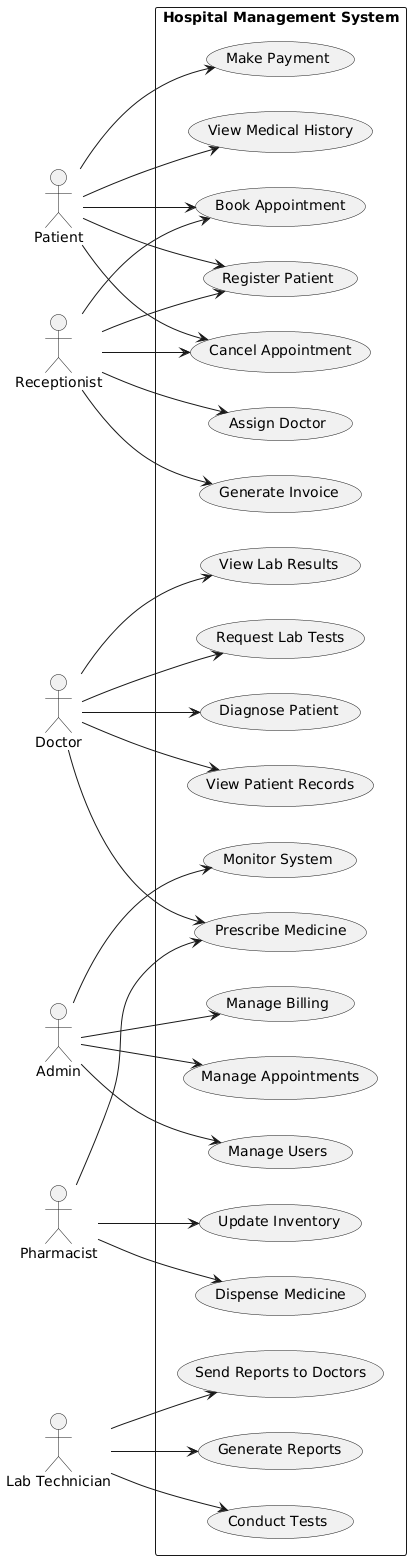

The diagram above was rendered by PlantUML. Its source (embedded in the PNG):
@startuml
left to right direction

actor Patient
actor Doctor
actor Receptionist
actor Admin
actor Pharmacist
actor "Lab Technician" as LabTech

rectangle "Hospital Management System" {
    
    (Register Patient) as UC1
    (Book Appointment) as UC2
    (Cancel Appointment) as UC3
    (View Medical History) as UC4
    (Make Payment) as UC5
    (View Patient Records) as UC6
    (Diagnose Patient) as UC7
    (Prescribe Medicine) as UC8
    (Request Lab Tests) as UC9
    (View Lab Results) as UC10
    (Assign Doctor) as UC11
    (Generate Invoice) as UC12
    (Manage Users) as UC13
    (Manage Appointments) as UC14
    (Manage Billing) as UC15
    (Monitor System) as UC16
    (Dispense Medicine) as UC17
    (Update Inventory) as UC18
    (Conduct Tests) as UC19
    (Generate Reports) as UC20
    (Send Reports to Doctors) as UC21

    Patient --> UC1
    Patient --> UC2
    Patient --> UC3
    Patient --> UC4
    Patient --> UC5

    Doctor --> UC6
    Doctor --> UC7
    Doctor --> UC8
    Doctor --> UC9
    Doctor --> UC10

    Receptionist --> UC1
    Receptionist --> UC2
    Receptionist --> UC3
    Receptionist --> UC11
    Receptionist --> UC12

    Admin --> UC13
    Admin --> UC14
    Admin --> UC15
    Admin --> UC16

    Pharmacist --> UC8
    Pharmacist --> UC17
    Pharmacist --> UC18

    LabTech --> UC19
    LabTech --> UC20
    LabTech --> UC21
}
@enduml